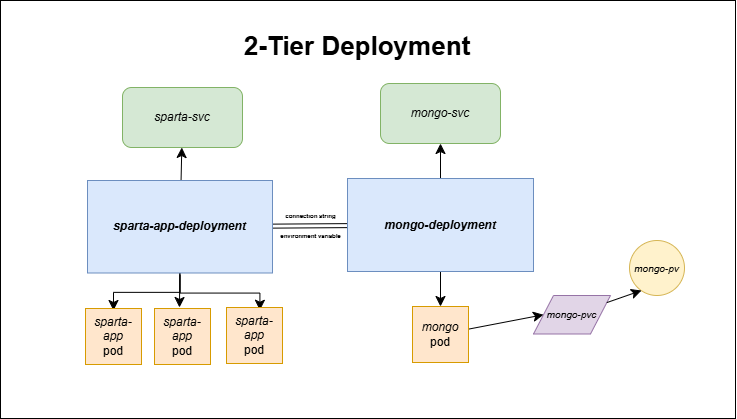

The diagram above was exported from draw.io. Its source (the exported page's mxGraphModel, read from the mxfile embedded in the PNG):
<mxGraphModel dx="1534" dy="1126" grid="0" gridSize="10" guides="1" tooltips="1" connect="1" arrows="1" fold="1" page="0" pageScale="1" pageWidth="827" pageHeight="1169" math="0" shadow="0">
  <root>
    <mxCell id="0" />
    <mxCell id="1" parent="0" />
    <mxCell id="TtxtH3-b4a4h8pvFQ2LP-27" value="" style="rounded=0;whiteSpace=wrap;html=1;" vertex="1" parent="1">
      <mxGeometry x="-103" y="-85" width="735" height="418" as="geometry" />
    </mxCell>
    <mxCell id="TtxtH3-b4a4h8pvFQ2LP-8" value="" style="edgeStyle=orthogonalEdgeStyle;rounded=0;orthogonalLoop=1;jettySize=auto;html=1;fontSize=12;startSize=8;endSize=8;entryX=0.596;entryY=0.049;entryDx=0;entryDy=0;entryPerimeter=0;" edge="1" parent="1" source="TtxtH3-b4a4h8pvFQ2LP-1" target="TtxtH3-b4a4h8pvFQ2LP-6">
      <mxGeometry relative="1" as="geometry">
        <mxPoint x="154" y="222" as="targetPoint" />
      </mxGeometry>
    </mxCell>
    <mxCell id="TtxtH3-b4a4h8pvFQ2LP-9" style="edgeStyle=elbowEdgeStyle;rounded=0;orthogonalLoop=1;jettySize=auto;html=1;entryX=0.5;entryY=0;entryDx=0;entryDy=0;fontSize=12;startSize=8;endSize=8;elbow=vertical;" edge="1" parent="1">
      <mxGeometry relative="1" as="geometry">
        <mxPoint x="76.5" y="189.5" as="sourcePoint" />
        <mxPoint x="10" y="225" as="targetPoint" />
      </mxGeometry>
    </mxCell>
    <mxCell id="TtxtH3-b4a4h8pvFQ2LP-10" style="edgeStyle=none;curved=1;rounded=0;orthogonalLoop=1;jettySize=auto;html=1;fontSize=12;startSize=8;endSize=8;" edge="1" parent="1" source="TtxtH3-b4a4h8pvFQ2LP-1">
      <mxGeometry relative="1" as="geometry">
        <mxPoint x="76" y="222" as="targetPoint" />
      </mxGeometry>
    </mxCell>
    <mxCell id="TtxtH3-b4a4h8pvFQ2LP-14" value="" style="edgeStyle=none;curved=1;rounded=0;orthogonalLoop=1;jettySize=auto;html=1;fontSize=12;shape=link;" edge="1" parent="1" source="TtxtH3-b4a4h8pvFQ2LP-1" target="TtxtH3-b4a4h8pvFQ2LP-3">
      <mxGeometry relative="1" as="geometry" />
    </mxCell>
    <mxCell id="TtxtH3-b4a4h8pvFQ2LP-25" value="" style="edgeStyle=none;curved=1;rounded=0;orthogonalLoop=1;jettySize=auto;html=1;fontSize=12;startSize=8;endSize=8;" edge="1" parent="1" source="TtxtH3-b4a4h8pvFQ2LP-1" target="TtxtH3-b4a4h8pvFQ2LP-20">
      <mxGeometry relative="1" as="geometry" />
    </mxCell>
    <mxCell id="TtxtH3-b4a4h8pvFQ2LP-1" value="&lt;i&gt;sparta-app-deployment&lt;/i&gt;" style="rounded=0;whiteSpace=wrap;html=1;fontStyle=1;fillColor=#dae8fc;strokeColor=#6c8ebf;" vertex="1" parent="1">
      <mxGeometry x="-16" y="95" width="185" height="92.5" as="geometry" />
    </mxCell>
    <mxCell id="TtxtH3-b4a4h8pvFQ2LP-13" style="edgeStyle=none;curved=1;rounded=0;orthogonalLoop=1;jettySize=auto;html=1;entryX=0.5;entryY=0;entryDx=0;entryDy=0;fontSize=12;startSize=8;endSize=8;" edge="1" parent="1" source="TtxtH3-b4a4h8pvFQ2LP-3" target="TtxtH3-b4a4h8pvFQ2LP-12">
      <mxGeometry relative="1" as="geometry" />
    </mxCell>
    <mxCell id="TtxtH3-b4a4h8pvFQ2LP-24" style="edgeStyle=none;curved=1;rounded=0;orthogonalLoop=1;jettySize=auto;html=1;entryX=0.5;entryY=1;entryDx=0;entryDy=0;fontSize=12;startSize=8;endSize=8;" edge="1" parent="1" source="TtxtH3-b4a4h8pvFQ2LP-3" target="TtxtH3-b4a4h8pvFQ2LP-21">
      <mxGeometry relative="1" as="geometry" />
    </mxCell>
    <mxCell id="TtxtH3-b4a4h8pvFQ2LP-3" value="mongo-deployment" style="rounded=0;whiteSpace=wrap;html=1;fontStyle=3;fillColor=#dae8fc;strokeColor=#6c8ebf;" vertex="1" parent="1">
      <mxGeometry x="244" y="93" width="186" height="93" as="geometry" />
    </mxCell>
    <mxCell id="TtxtH3-b4a4h8pvFQ2LP-4" value="&lt;i&gt;sparta-app&lt;/i&gt;&lt;div&gt;pod&lt;/div&gt;" style="whiteSpace=wrap;html=1;aspect=fixed;fillColor=#ffe6cc;strokeColor=#d79b00;" vertex="1" parent="1">
      <mxGeometry x="-18" y="223" width="56" height="56" as="geometry" />
    </mxCell>
    <mxCell id="TtxtH3-b4a4h8pvFQ2LP-5" value="&lt;i&gt;sparta-app&lt;/i&gt;&lt;div&gt;pod&lt;/div&gt;" style="whiteSpace=wrap;html=1;aspect=fixed;fillColor=#ffe6cc;strokeColor=#d79b00;" vertex="1" parent="1">
      <mxGeometry x="51" y="223" width="56" height="56" as="geometry" />
    </mxCell>
    <mxCell id="TtxtH3-b4a4h8pvFQ2LP-6" value="&lt;i&gt;sparta-app&lt;/i&gt;&lt;div&gt;pod&lt;/div&gt;" style="whiteSpace=wrap;html=1;aspect=fixed;fillColor=#ffe6cc;strokeColor=#d79b00;" vertex="1" parent="1">
      <mxGeometry x="123" y="222" width="56" height="56" as="geometry" />
    </mxCell>
    <mxCell id="TtxtH3-b4a4h8pvFQ2LP-18" style="edgeStyle=none;curved=1;rounded=0;orthogonalLoop=1;jettySize=auto;html=1;entryX=0;entryY=0.5;entryDx=0;entryDy=0;fontSize=12;startSize=8;endSize=8;" edge="1" parent="1" source="TtxtH3-b4a4h8pvFQ2LP-12" target="TtxtH3-b4a4h8pvFQ2LP-17">
      <mxGeometry relative="1" as="geometry" />
    </mxCell>
    <mxCell id="TtxtH3-b4a4h8pvFQ2LP-12" value="&lt;i&gt;mongo&lt;/i&gt;&lt;br&gt;&lt;div&gt;pod&lt;/div&gt;" style="whiteSpace=wrap;html=1;aspect=fixed;fillColor=#ffe6cc;strokeColor=#d79b00;" vertex="1" parent="1">
      <mxGeometry x="309" y="221" width="56" height="56" as="geometry" />
    </mxCell>
    <mxCell id="TtxtH3-b4a4h8pvFQ2LP-15" value="&lt;font style=&quot;font-size: 6px;&quot;&gt;connection string environment variable&lt;/font&gt;" style="text;strokeColor=none;fillColor=none;html=1;align=center;verticalAlign=middle;whiteSpace=wrap;rounded=0;fontSize=16;fontStyle=1" vertex="1" parent="1">
      <mxGeometry x="167" y="119.5" width="81" height="35.5" as="geometry" />
    </mxCell>
    <mxCell id="TtxtH3-b4a4h8pvFQ2LP-16" value="&lt;font style=&quot;font-size: 10px;&quot;&gt;mongo-pv&lt;/font&gt;" style="ellipse;whiteSpace=wrap;html=1;aspect=fixed;fontStyle=2;fillColor=#fff2cc;strokeColor=#d6b656;" vertex="1" parent="1">
      <mxGeometry x="526" y="155" width="55" height="55" as="geometry" />
    </mxCell>
    <mxCell id="TtxtH3-b4a4h8pvFQ2LP-17" value="&lt;i&gt;&lt;font style=&quot;font-size: 10px;&quot;&gt;mongo-pvc&lt;/font&gt;&lt;/i&gt;" style="shape=parallelogram;perimeter=parallelogramPerimeter;whiteSpace=wrap;html=1;fixedSize=1;fillColor=#e1d5e7;strokeColor=#9673a6;" vertex="1" parent="1">
      <mxGeometry x="430" y="210" width="77" height="38.5" as="geometry" />
    </mxCell>
    <mxCell id="TtxtH3-b4a4h8pvFQ2LP-19" style="edgeStyle=none;curved=1;rounded=0;orthogonalLoop=1;jettySize=auto;html=1;fontSize=12;startSize=8;endSize=8;" edge="1" parent="1" source="TtxtH3-b4a4h8pvFQ2LP-17">
      <mxGeometry relative="1" as="geometry">
        <mxPoint x="538" y="205" as="targetPoint" />
      </mxGeometry>
    </mxCell>
    <mxCell id="TtxtH3-b4a4h8pvFQ2LP-20" value="&lt;i&gt;sparta-svc&lt;/i&gt;" style="rounded=1;whiteSpace=wrap;html=1;fillColor=#d5e8d4;strokeColor=#82b366;" vertex="1" parent="1">
      <mxGeometry x="19" y="2" width="120" height="60" as="geometry" />
    </mxCell>
    <mxCell id="TtxtH3-b4a4h8pvFQ2LP-21" value="&lt;i&gt;mongo-svc&lt;/i&gt;" style="rounded=1;whiteSpace=wrap;html=1;fillColor=#d5e8d4;strokeColor=#82b366;" vertex="1" parent="1">
      <mxGeometry x="277" y="-2" width="120" height="60" as="geometry" />
    </mxCell>
    <mxCell id="TtxtH3-b4a4h8pvFQ2LP-28" value="&lt;b&gt;&lt;font style=&quot;font-size: 26px;&quot;&gt;2-Tier Deployment&lt;/font&gt;&lt;/b&gt;" style="text;strokeColor=none;fillColor=none;html=1;align=center;verticalAlign=middle;whiteSpace=wrap;rounded=0;fontSize=16;" vertex="1" parent="1">
      <mxGeometry x="120" y="-54" width="268" height="30" as="geometry" />
    </mxCell>
  </root>
</mxGraphModel>